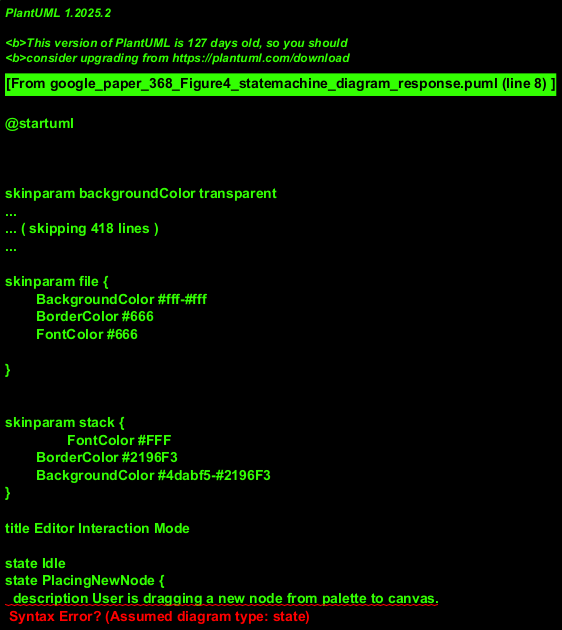

The diagram above was rendered by PlantUML. Its source (embedded in the PNG):
@startuml
!theme materia

title Editor Interaction Mode

state Idle
state PlacingNewNode {
  description User is dragging a new node from palette to canvas.
}
state LinkingNodes {
  description User is dragging a link from one node connector to another.
}
state EditingNodeProperties {
  description User has selected a node and is editing its properties via a panel.
}

[*] --> Idle
note on link
  Initial state when editor is ready.
end note

Idle --> PlacingNewNode : User starts dragging node\nfrom_palette
PlacingNewNode --> Idle : User drops node on canvas
note on link
  New node instance created on canvas.
end note
PlacingNewNode --> Idle : User cancels drag (e.g. drops outside canvas)

Idle --> LinkingNodes : User starts dragging link\nfrom_node_connector
LinkingNodes --> Idle : User connects link to target_node_connector
note on link
  New link instance created.
end note
LinkingNodes --> Idle : User cancels link drag

Idle --> EditingNodeProperties : User selects node AND\nopens_properties_panel
note on link
  Properties panel for the selected node is displayed.
end note
EditingNodeProperties --> Idle : User saves/applies property_changes
note on link
  Node's data model is updated.
end note
EditingNodeProperties --> Idle : User cancels property_editing

@enduml